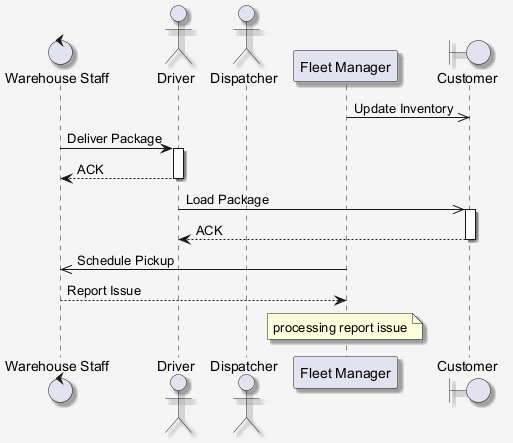

The diagram above was rendered by PlantUML. Its source (embedded in the PNG):
@startuml
skinparam shadowing false
skinparam backgroundColor #F5F5F5
skinparam shadowing true
control "Warehouse Staff" as WS
actor "Driver" as D
actor "Dispatcher" as D2
participant "Fleet Manager" as FM
boundary "Customer" as C
FM ->> C : Update Inventory
WS -> D : Deliver Package
activate D
D --> WS : ACK
deactivate D
D ->> C : Load Package
activate C
C --> D : ACK
deactivate C
FM ->> WS : Schedule Pickup
WS --> FM : Report Issue
note over FM : processing report issue
@enduml